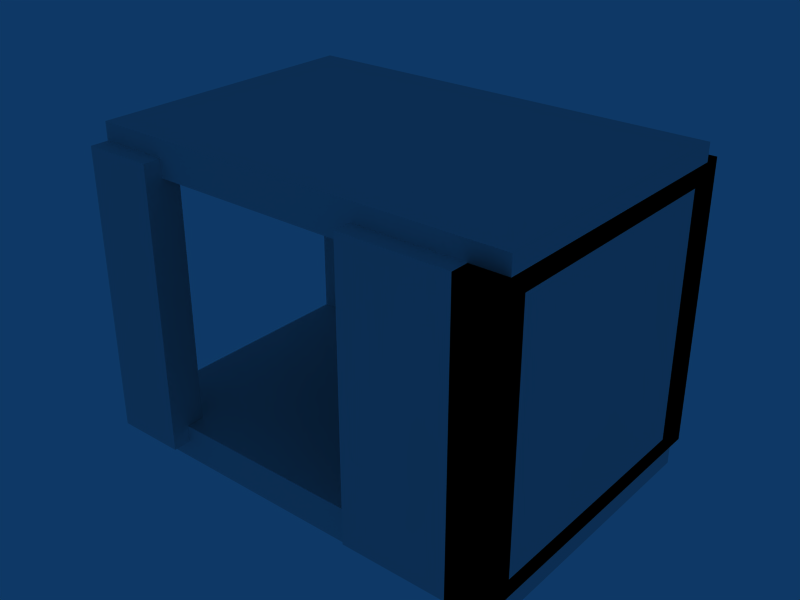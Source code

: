 # Source: turn.blend  (saved by Blender 2.49.2; exported with 4.5.12 LTS)
import bpy
from mathutils import Matrix  # noqa: F401  (used for matrix-valued properties, if any)

bpy.ops.wm.read_factory_settings(use_empty=True)
scene = bpy.context.scene
scene.name = 'Scene'

# ---- collections
col_collection_1 = bpy.data.collections.new('Collection 1'); scene.collection.children.link(col_collection_1)

# ---- materials (node trees are filled in below, after node groups)
mat_material = bpy.data.materials.new('Material')
mat_material.alpha_threshold = 0.0
mat_material.roughness = 0.5
mat_material.line_color = (0.0, 0.0, 0.0, 1.0)

# ---- material node trees

# ---- world
world_world = bpy.data.worlds.new('World'); scene.world = world_world
world_world.color = (0.05656, 0.2208, 0.4)
world_world.use_sun_shadow = False
world_world.sun_shadow_jitter_overblur = 0.0
world_world.cycles.sampling_method = 'MANUAL'
world_world.cycles.sample_map_resolution = 256

# ---- meshes
me_cube = bpy.data.meshes.new('Cube')
me_cube.from_pydata([(16.0, 8.0, -1.0), (16.0, -8.0, -1.0), (-8.0, -8.0, -1.0), (-8.0, 8.0, -1.0), (16.0, 8.0, 1.0), (16.0, -8.0, 1.0), (-8.0, -8.0, 1.0), (-8.0, 8.0, 1.0), (-8.0, 8.0, 17.0), (-8.0, -8.0, 17.0), (16.0, -8.0, 17.0), (16.0, 8.0, 17.0), (-8.0, 8.0, 15.0), (-8.0, -8.0, 15.0), (16.0, -8.0, 15.0), (16.0, 8.0, 15.0), (16.0, -7.0, 16.0), (16.0, -7.0, 0.0), (8.0, -7.0, 1.907e-06), (8.0, -7.0, 16.0), (16.0, -9.0, 16.0), (16.0, -9.0, -4.768e-06), (8.0, -9.0, 2.861e-06), (8.0, -9.0, 16.0), (-8.0, 7.0, 16.0), (-8.0, 7.0, 2.861e-06), (16.0, 7.0, -4.768e-06), (16.0, 7.0, 16.0), (-8.0, 9.0, 16.0), (-8.0, 9.0, 1.907e-06), (16.0, 9.0, 0.0), (16.0, 9.0, 16.0), (-8.0, -9.0, 16.0), (-8.0, -9.0, 2.861e-06), (-4.0, -9.0, -4.768e-06), (-4.0, -9.0, 16.0), (-8.0, -7.0, 16.0), (-8.0, -7.0, 1.907e-06), (-4.0, -7.0, 0.0), (-4.0, -7.0, 16.0), (14.0, 9.0, 16.0), (14.0, 9.0, 0.0), (14.0, -9.0, 1.907e-06), (14.0, -9.0, 16.0), (16.0, 9.0, 16.0), (16.0, 9.0, -4.768e-06), (16.0, -9.0, 2.861e-06), (16.0, -9.0, 16.0)], [], [(0, 1, 2, 3), (4, 7, 6, 5), (0, 4, 5, 1), (1, 5, 6, 2), (2, 6, 7, 3), (4, 0, 3, 7), (11, 15, 12, 8), (13, 9, 8, 12), (14, 10, 9, 13), (15, 11, 10, 14), (11, 8, 9, 10), (15, 14, 13, 12), (16, 17, 18, 19), (20, 23, 22, 21), (16, 20, 21, 17), (17, 21, 22, 18), (18, 22, 23, 19), (20, 16, 19, 23), (27, 31, 28, 24), (29, 25, 24, 28), (30, 26, 25, 29), (31, 27, 26, 30), (27, 24, 25, 26), (31, 30, 29, 28), (35, 39, 36, 32), (37, 33, 32, 36), (38, 34, 33, 37), (39, 35, 34, 38), (35, 32, 33, 34), (39, 38, 37, 36), (40, 41, 42, 43), (44, 47, 46, 45), (40, 44, 45, 41), (41, 45, 46, 42), (42, 46, 47, 43), (44, 40, 43, 47)])
me_cube.materials.append(mat_material)
me_cube.use_remesh_preserve_volume = False
me_cube.use_remesh_preserve_attributes = False
me_cube.use_mirror_vertex_groups = False
me_cube.update()

# ---- objects
ob_cube = bpy.data.objects.new('Cube', me_cube)

# ---- transforms, parenting, visibility, modifiers, constraints
ob_cube.location = (0.0, 0.0, 0.0)
ob_cube.lock_rotations_4d = False
ob_cube.empty_display_type = 'ARROWS'
ob_cube.color = (0.0, 0.0, 0.0, 1.0)
ob_cube.lineart.crease_threshold = 0.0

# ---- collection membership
col_collection_1.objects.link(ob_cube)

# ---- scene / render settings (as saved in the file)
scene.frame_start = 1; scene.frame_end = 250; scene.frame_set(1)
scene.render.engine = 'BLENDER_EEVEE_NEXT'
scene.render.image_settings.file_format = 'JPEG'
scene.render.image_settings.color_mode = 'RGB'
scene.render.image_settings.compression = 90
scene.render.resolution_x = 800
scene.render.resolution_y = 600
scene.render.pixel_aspect_x = 100.0
scene.render.pixel_aspect_y = 100.0
scene.render.fps = 25
scene.render.dither_intensity = 0.0
scene.render.use_compositing = False
scene.render.use_sequencer = False
scene.render.bake_margin = 2
scene.render.bake_bias = 0.0
scene.render.use_stamp_time = False
scene.render.use_stamp_date = False
scene.render.use_stamp_frame = False
scene.render.use_stamp_camera = False
scene.render.use_stamp_scene = False
scene.render.use_stamp_filename = False
scene.render.use_stamp_render_time = False
scene.render.stamp_font_size = 0
scene.cycles.use_denoising = False
scene.cycles.samples = 10
scene.cycles.sampling_pattern = 'TABULATED_SOBOL'
scene.cycles.light_sampling_threshold = 0.0
scene.cycles.use_adaptive_sampling = False
scene.cycles.use_light_tree = False
scene.cycles.blur_glossy = 0.0
scene.cycles.volume_bounces = 1
scene.cycles.pixel_filter_type = 'GAUSSIAN'
scene.cycles.sample_clamp_indirect = 0.0
scene.view_settings.view_transform = 'Raw'
bpy.context.view_layer.update()

# ---- added for rendering (the .blend has no active camera): camera
cam_auto = bpy.data.cameras.new('AutoCamera')
cam_auto.lens = 50.0
cam_auto.sensor_width = 36.0
cam_auto.clip_end = 1000.0
ob_auto_camera = bpy.data.objects.new('AutoCamera', cam_auto)
scene.collection.objects.link(ob_auto_camera)
ob_auto_camera.location = (36.3697, -38.8436, 33.8957)
ob_auto_camera.rotation_euler = (1.09748, -7.21219e-08, 0.694738)
scene.camera = ob_auto_camera
bpy.context.view_layer.update()
